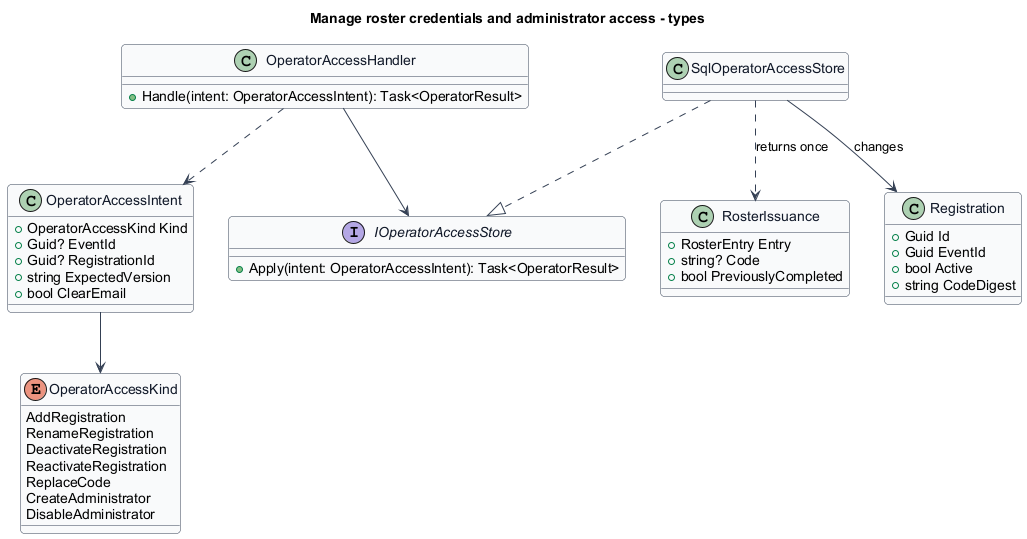

The diagram above was rendered by PlantUML. Its source (embedded in the PNG):
@startuml
skinparam backgroundColor #FFFFFF
skinparam shadowing false
skinparam roundcorner 8
skinparam defaultFontName Arial
skinparam ArrowColor #344054
skinparam class {
 BorderColor #344054
 FontColor #101828
 BackgroundColor #F9FAFB
}
title Manage roster credentials and administrator access - types
class OperatorAccessIntent {
 +OperatorAccessKind Kind
 +Guid? EventId
 +Guid? RegistrationId
 +string ExpectedVersion
 +bool ClearEmail
}
class OperatorAccessHandler {
 +Handle(intent: OperatorAccessIntent): Task<OperatorResult>
}
interface IOperatorAccessStore {
 +Apply(intent: OperatorAccessIntent): Task<OperatorResult>
}
class SqlOperatorAccessStore
class RosterIssuance {
 +RosterEntry Entry
 +string? Code
 +bool PreviouslyCompleted
}
class Registration {
 +Guid Id
 +Guid EventId
 +bool Active
 +string CodeDigest
}
OperatorAccessHandler ..> OperatorAccessIntent
OperatorAccessHandler --> IOperatorAccessStore
SqlOperatorAccessStore ..|> IOperatorAccessStore
SqlOperatorAccessStore --> Registration : changes
SqlOperatorAccessStore ..> RosterIssuance : returns once
enum OperatorAccessKind {
 AddRegistration
 RenameRegistration
 DeactivateRegistration
 ReactivateRegistration
 ReplaceCode
 CreateAdministrator
 DisableAdministrator
}
OperatorAccessIntent --> OperatorAccessKind
@enduml